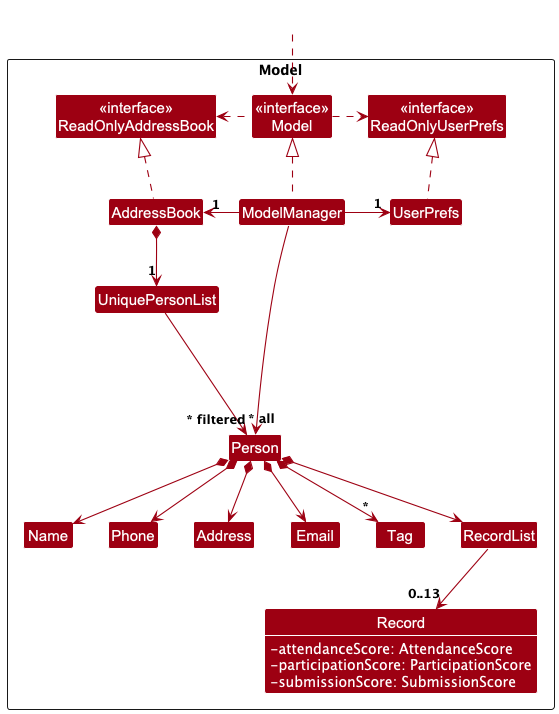

The diagram above was rendered by PlantUML. Its source (embedded in the PNG):
@startuml
!include style.puml
skinparam arrowThickness 1.1
skinparam arrowColor MODEL_COLOR
skinparam classBackgroundColor MODEL_COLOR

Package Model as ModelPackage <<Rectangle>>{
Class "<<interface>>\nReadOnlyAddressBook" as ReadOnlyAddressBook
Class "<<interface>>\nReadOnlyUserPrefs" as ReadOnlyUserPrefs
Class "<<interface>>\nModel" as Model
Class AddressBook
Class ModelManager
Class UserPrefs

Class UniquePersonList
Class Person
Class Address
Class Email
Class Name
Class Phone
Class Tag
Class RecordList
Class "Record" {
    - attendanceScore: AttendanceScore
    - participationScore: ParticipationScore
    - submissionScore: SubmissionScore
}
Class I #FFFFFF
}

show "Record" attributes

Class HiddenOutside #FFFFFF
HiddenOutside ..> Model

AddressBook .up.|> ReadOnlyAddressBook

ModelManager .up.|> Model
Model .right.> ReadOnlyUserPrefs
Model .left.> ReadOnlyAddressBook
ModelManager -left-> "1" AddressBook
ModelManager -right-> "1" UserPrefs
UserPrefs .up.|> ReadOnlyUserPrefs

AddressBook *--> "1" UniquePersonList
UniquePersonList --> "~* all" Person
Person *--> Name
Person *--> Phone
Person *--> Email
Person *--> Address
Person *--> "*" Tag
Person *--> RecordList

RecordList --> "0..13" "Record"

Person -[hidden]up--> I
UniquePersonList -[hidden]right-> I

Name -[hidden]right-> Phone
Phone -[hidden]right-> Address
Address -[hidden]right-> Email

ModelManager --> "~* filtered" Person
@enduml